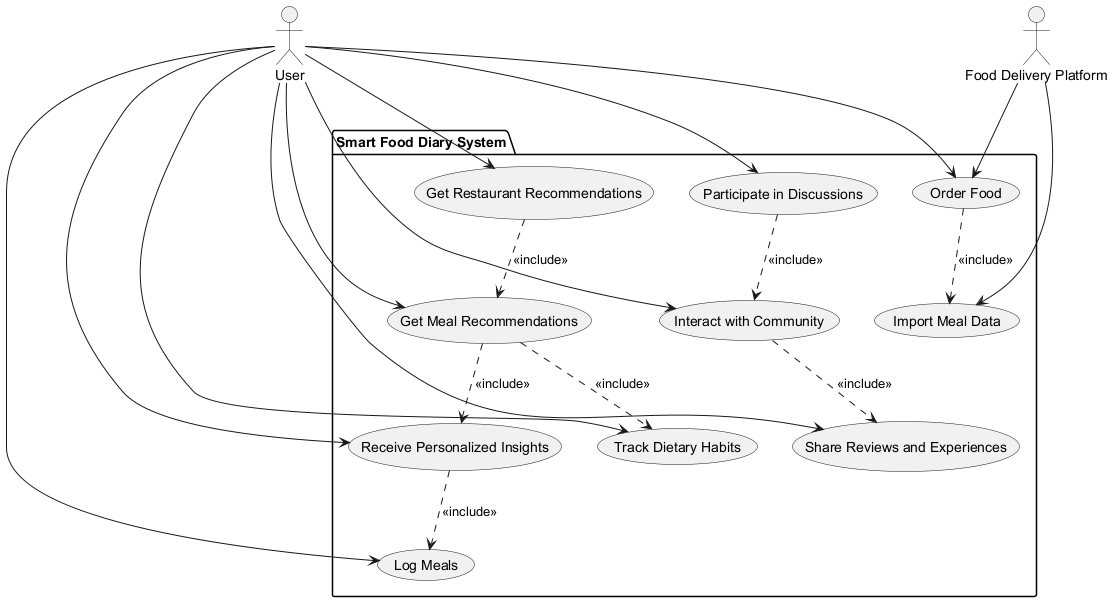

The diagram above was rendered by PlantUML. Its source (embedded in the PNG):
@startuml
' Define all actors first
actor "User" as User
actor "Food Delivery Platform" as FoodDeliveryPlatform

' Define system boundary using package
package "Smart Food Diary System" {
  usecase "Log Meals" as UC_LogMeals
  usecase "Track Dietary Habits" as UC_TrackDiet
  usecase "Receive Personalized Insights" as UC_Insights
  usecase "Import Meal Data" as UC_ImportData
  usecase "Get Meal Recommendations" as UC_Recommendations
  usecase "Get Restaurant Recommendations" as UC_RestaurantRec
  usecase "Share Reviews and Experiences" as UC_ShareReviews
  usecase "Interact with Community" as UC_CommunityInteract
  usecase "Participate in Discussions" as UC_Discussions
  usecase "Order Food" as UC_OrderFood
}

' Define relationships
User --> UC_LogMeals
User --> UC_TrackDiet
User --> UC_Insights
User --> UC_Recommendations
User --> UC_RestaurantRec
User --> UC_ShareReviews
User --> UC_CommunityInteract
User --> UC_Discussions
User --> UC_OrderFood
FoodDeliveryPlatform --> UC_ImportData
FoodDeliveryPlatform --> UC_OrderFood

' Add include/extend as appropriate
UC_Insights ..> UC_LogMeals : <<include>>
UC_Recommendations ..> UC_TrackDiet : <<include>>
UC_Recommendations ..> UC_Insights : <<include>>
UC_RestaurantRec ..> UC_Recommendations : <<include>>
UC_CommunityInteract ..> UC_ShareReviews : <<include>>
UC_Discussions ..> UC_CommunityInteract : <<include>>
UC_OrderFood ..> UC_ImportData : <<include>>

@enduml